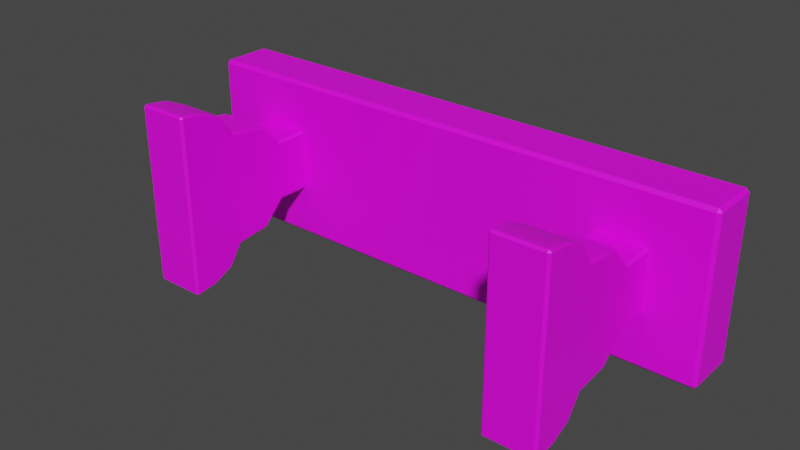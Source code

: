 # Source: Bench.blend  (saved by Blender 2.82.7; exported with 4.5.12 LTS)
import bpy
from mathutils import Matrix  # noqa: F401  (used for matrix-valued properties, if any)

bpy.ops.wm.read_factory_settings(use_empty=True)
scene = bpy.context.scene
scene.name = 'Scene'

# ---- collections
col_collection = bpy.data.collections.new('Collection'); scene.collection.children.link(col_collection)

# ---- images (referenced by path relative to the original .blend; pixels are not part of the script)
import os
ASSET_DIR = os.environ.get("B2B_ASSET_DIR", "")  # directory of the original .blend (textures are referenced by path, not embedded)
HERE = os.path.dirname(os.path.abspath(__file__))  # packed textures are extracted next to this script under _unpacked/

def load_image(name, relpath, width, height, colorspace="sRGB"):
    """Load a texture the original file referenced (path relative to the .blend, or extracted next to this script)."""
    p = next((c for c in (os.path.join(HERE, relpath), os.path.join(ASSET_DIR, relpath)) if relpath and os.path.exists(c)), "")
    if p:
        img = bpy.data.images.load(p, check_existing=True)
        img.name = name
    else:  # same state as the original file: an image datablock whose file is absent (Cycles renders it pink)
        img = bpy.data.images.new(name, width, height)
        img.source = "FILE"
        img.filepath = "//" + (relpath or name)
    img.colorspace_settings.name = colorspace
    return img
img_stone_bench_color_png = load_image('stone_bench_color.png', 'Textures/stone_bench_color.png', 1024, 1024, 'sRGB')

# ---- materials (node trees are filled in below, after node groups)
mat_mat = bpy.data.materials.new('Mat')
mat_mat.use_transparent_shadow = False
mat_mat.roughness = 0.5

# ---- material node trees
mat_mat.use_nodes = True; mat_mat.node_tree.nodes.clear()
_N = mat_mat.node_tree.nodes; _L = mat_mat.node_tree.links
n0 = _N.new('ShaderNodeOutputMaterial'); n0.name = 'Material Output'; n0.location = (365, 346)
n1 = _N.new('ShaderNodeBsdfPrincipled'); n1.name = 'Principled BSDF'; n1.location = (75, 346)
n1.distribution = 'GGX'
n1.subsurface_method = 'BURLEY'
n1.inputs[3].default_value = 1.45
n1.inputs[27].default_value = (0.0, 0.0, 0.0, 1.0)
n1.inputs[28].default_value = 1.0
n2 = _N.new('ShaderNodeTexImage'); n2.name = 'Image Texture'; n2.location = (-278, 326)
n2.image = img_stone_bench_color_png
_L.new(n1.outputs[0], n0.inputs[0])
_L.new(n2.outputs[0], n1.inputs[0])
n0.is_active_output = True

# ---- world
world_world = bpy.data.worlds.new('World'); scene.world = world_world
world_world.use_nodes = True; world_world.node_tree.nodes.clear()
_N = world_world.node_tree.nodes; _L = world_world.node_tree.links
n0 = _N.new('ShaderNodeOutputWorld'); n0.name = 'World Output'; n0.location = (300, 300)
n1 = _N.new('ShaderNodeBackground'); n1.name = 'Background'; n1.location = (10, 300)
n1.inputs[0].default_value = (0.05088, 0.05088, 0.05088, 1.0)
_L.new(n1.outputs[0], n0.inputs[0])
n0.is_active_output = True
world_world.color = (0.05088, 0.05088, 0.05088)
world_world.use_sun_shadow = False
world_world.sun_shadow_jitter_overblur = 0.0

# ---- meshes
me_stone_bench_cube = bpy.data.meshes.new('Stone_bench_Cube')
me_stone_bench_cube.from_pydata([(-2.139, 1.105, 0.6204), (-2.139, 1.475, 0.6204), (-2.139, 1.475, -0.6204), (-2.139, 1.105, -0.6204), (2.113, 1.105, 0.6463), (2.113, 1.475, 0.6463), (-2.113, 1.475, 0.6463), (-2.113, 1.105, 0.6463), (2.113, 1.501, 0.6204), (2.113, 1.501, -0.6204), (-2.113, 1.501, -0.6204), (-2.113, 1.501, 0.6204), (-2.113, 1.105, -0.6463), (-2.113, 1.475, -0.6463), (2.113, 1.475, -0.6463), (2.113, 1.105, -0.6463), (2.139, 1.105, -0.6204), (2.139, 1.475, -0.6204), (2.139, 1.475, 0.6204), (2.139, 1.105, 0.6204), (-2.113, 1.079, -0.6204), (2.113, 1.079, -0.6204), (-2.113, 1.079, 0.6204), (2.113, 1.079, 0.6204), (-1.69, -0.07769, 0.7136), (-1.314, -0.07769, 0.7136), (-1.314, 0.09071, 0.692), (-1.69, 0.09071, 0.692), (1.296, 0.3456, -7.131e-08), (1.296, -0.07754, -1.033e-07), (1.296, -0.07754, 0.4348), (1.296, 0.3575, 0.4375), (-1.296, 0.2451, 0.6012), (-1.296, 0.08016, 0.6775), (-1.296, -0.07754, 0.4348), (-1.709, 0.2451, 0.6012), (-1.709, 0.3575, 0.4375), (-1.709, -0.07754, 0.4348), (-1.314, 0.6457, 0.4241), (-1.69, 0.6457, 0.4241), (-1.69, 0.373, 0.4536), (-1.314, 0.373, 0.4536), (-1.314, 0.2652, 0.611), (-1.69, 0.2652, 0.611), (-1.296, -0.07754, 0.6976), (-1.296, 0.8152, -0.226), (-1.296, 0.8776, -3.114e-08), (-1.296, 0.3456, -7.131e-08), (-1.296, 0.634, -0.4076), (-1.709, 0.8776, -3.114e-08), (-1.709, 0.8152, 0.226), (-1.709, 1.129, 0.226), (-1.709, 1.129, -1.218e-08), (-1.709, 0.8152, -0.226), (-1.709, 1.129, -0.226), (-1.709, 0.3456, -7.131e-08), (-1.314, 0.373, -0.4536), (-1.69, 0.373, -0.4536), (-1.69, 0.6457, -0.4241), (-1.314, 0.6457, -0.4241), (-1.296, 0.3575, -0.4375), (-1.296, 0.8152, 0.226), (-1.296, 0.634, 0.4076), (-1.709, 0.634, -0.4076), (-1.314, 0.8245, 0.2448), (-1.69, 0.8245, 0.2448), (-1.69, 0.2652, -0.611), (-1.314, 0.2652, -0.611), (1.709, -0.07754, -1.033e-07), (1.709, -0.07754, -0.4348), (1.709, 0.3575, -0.4375), (1.709, 0.3456, -7.131e-08), (-1.69, 0.8245, -0.2448), (-1.314, 0.8245, -0.2448), (-1.296, 1.129, -1.218e-08), (-1.296, 1.129, 0.226), (-1.69, 1.129, -0.2448), (-1.314, 1.129, -0.2448), (-1.314, 1.129, 0.2448), (-1.69, 1.129, 0.2448), (-1.296, 1.129, -0.226), (-1.296, 0.08017, -0.6775), (-1.296, 0.2451, -0.6012), (-1.296, -0.07754, -0.4348), (-1.69, -0.09636, -0.4348), (-1.314, -0.09636, -0.4348), (-1.314, -0.09636, -1.047e-07), (-1.69, -0.09636, -1.047e-07), (-1.709, 0.3575, -0.4375), (-1.709, -0.07754, -0.4348), (-1.709, -0.07754, -1.033e-07), (-1.314, -0.07769, -0.7136), (-1.69, -0.07769, -0.7136), (-1.69, 0.09071, -0.692), (-1.314, 0.09071, -0.692), (-1.296, -0.07754, -0.6976), (-1.709, 0.2451, -0.6012), (-1.709, 0.08016, -0.6775), (-1.314, -0.09636, -0.6972), (-1.69, -0.09636, -0.6972), (-1.314, -0.09636, 0.6972), (-1.69, -0.09636, 0.6972), (-1.69, -0.09636, 0.4348), (-1.314, -0.09636, 0.4348), (-1.296, 0.3575, 0.4375), (-1.709, 0.634, 0.4076), (-1.709, -0.07754, -0.6976), (-1.709, 0.08016, 0.6775), (-1.709, -0.07754, 0.6976), (-1.296, -0.07754, -1.033e-07), (1.69, -0.07769, 0.7136), (1.69, 0.09071, 0.692), (1.314, 0.09071, 0.692), (1.314, -0.07769, 0.7136), (1.296, 0.2451, 0.6012), (1.296, 0.08017, 0.6775), (1.709, 0.2451, 0.6012), (1.709, -0.07754, 0.4348), (1.709, 0.3575, 0.4375), (1.314, 0.6457, 0.4241), (1.314, 0.373, 0.4536), (1.69, 0.373, 0.4536), (1.69, 0.6457, 0.4241), (1.314, 0.2652, 0.611), (1.69, 0.2652, 0.611), (1.296, -0.07754, 0.6976), (1.296, 0.8152, -0.226), (1.296, 0.8776, -3.114e-08), (1.296, 0.634, -0.4076), (1.709, 0.8776, -3.114e-08), (1.709, 1.129, -1.218e-08), (1.709, 1.129, 0.226), (1.709, 0.8152, 0.226), (1.709, 0.8152, -0.226), (1.709, 1.129, -0.226), (1.314, 0.373, -0.4536), (1.314, 0.6457, -0.4241), (1.69, 0.6457, -0.4241), (1.69, 0.373, -0.4536), (1.296, 0.3575, -0.4375), (1.296, 0.8152, 0.226), (1.296, 0.634, 0.4076), (1.709, 0.634, -0.4076), (1.314, 0.8245, 0.2448), (1.69, 0.8245, 0.2448), (1.69, 0.2652, -0.611), (1.314, 0.2652, -0.611), (1.314, 0.8245, -0.2448), (1.69, 0.8245, -0.2448), (1.296, 1.129, 0.226), (1.296, 1.129, -1.218e-08), (1.314, 1.129, -0.2448), (1.69, 1.129, -0.2448), (1.69, 1.129, 0.2448), (1.314, 1.129, 0.2448), (1.296, 1.129, -0.226), (1.296, 0.08017, -0.6775), (1.296, -0.07754, -0.4348), (1.296, 0.2451, -0.6012), (1.69, -0.09636, -0.4348), (1.69, -0.09636, -1.047e-07), (1.314, -0.09636, -1.047e-07), (1.314, -0.09636, -0.4348), (1.314, -0.07769, -0.7136), (1.314, 0.09071, -0.692), (1.69, 0.09071, -0.692), (1.69, -0.07769, -0.7136), (1.296, -0.07754, -0.6976), (1.709, 0.2451, -0.6012), (1.709, 0.08017, -0.6775), (1.314, -0.09636, -0.6972), (1.69, -0.09636, -0.6972), (1.314, -0.09636, 0.6972), (1.314, -0.09636, 0.4348), (1.69, -0.09636, 0.4348), (1.69, -0.09636, 0.6972), (1.709, 0.634, 0.4076), (1.709, -0.07754, -0.6976), (1.709, 0.08017, 0.6775), (1.709, -0.07754, 0.6976)], [], [(0, 1, 2, 3), (4, 5, 6, 7), (8, 9, 10, 11), (12, 13, 14, 15), (16, 17, 18, 19), (20, 3, 12), (2, 10, 13), (21, 15, 16), (9, 17, 14), (22, 7, 0), (11, 1, 6), (23, 19, 4), (8, 5, 18), (21, 20, 12, 15), (3, 2, 13, 12), (10, 9, 14, 13), (17, 16, 15, 14), (23, 21, 16, 19), (9, 8, 18, 17), (5, 4, 19, 18), (22, 23, 4, 7), (8, 11, 6, 5), (1, 0, 7, 6), (20, 22, 0, 3), (11, 10, 2, 1), (21, 23, 22, 20), (24, 25, 26, 27), (28, 29, 30, 31), (32, 33, 34), (35, 36, 37), (38, 39, 40, 41), (42, 41, 40, 43), (27, 26, 42, 43), (33, 44, 34), (45, 46, 47), (48, 45, 47), (49, 50, 51, 52), (53, 49, 52, 54), (49, 53, 55), (56, 57, 58, 59), (60, 48, 47), (61, 62, 47), (53, 63, 55), (64, 65, 39, 38), (66, 57, 56, 67), (68, 69, 70, 71), (50, 49, 55), (59, 58, 72, 73), (61, 46, 74, 75), (73, 72, 76, 77), (65, 64, 78, 79), (46, 61, 47), (46, 45, 80, 74), (81, 82, 83), (84, 85, 86, 87), (88, 89, 90, 55), (91, 92, 93, 94), (95, 81, 83), (96, 97, 89), (98, 85, 84, 99), (94, 93, 66, 67), (100, 101, 102, 103), (104, 32, 34), (36, 105, 55), (97, 106, 89), (107, 35, 37), (88, 96, 89), (62, 104, 47), (82, 60, 83), (105, 50, 55), (63, 88, 55), (102, 87, 86, 103), (101, 24, 108), (100, 44, 25), (99, 106, 92), (98, 91, 95), (25, 24, 101, 100), (24, 27, 107, 108), (26, 25, 44, 33), (27, 43, 35, 107), (42, 26, 33, 32), (36, 35, 43, 40), (34, 44, 100, 103), (108, 37, 102, 101), (72, 58, 63, 53), (59, 73, 45, 48), (58, 57, 88, 63), (56, 59, 48, 60), (38, 41, 104, 62), (39, 65, 50, 105), (64, 38, 62, 61), (78, 64, 61, 75), (73, 77, 80, 45), (65, 79, 51, 50), (53, 54, 76, 72), (95, 83, 85, 98), (89, 106, 99, 84), (66, 93, 97, 96), (94, 67, 82, 81), (93, 92, 106, 97), (91, 94, 81, 95), (92, 91, 98, 99), (83, 109, 86, 85), (90, 89, 84, 87), (87, 102, 37, 90), (103, 86, 109, 34), (32, 104, 41, 42), (40, 39, 105, 36), (96, 88, 57, 66), (60, 82, 67, 56), (108, 107, 37), (110, 111, 112, 113), (36, 55, 90, 37), (114, 30, 115), (116, 117, 118), (47, 104, 34, 109), (119, 120, 121, 122), (123, 124, 121, 120), (111, 124, 123, 112), (115, 30, 125), (126, 28, 127), (128, 28, 126), (129, 130, 131, 132), (133, 134, 130, 129), (129, 71, 133), (135, 136, 137, 138), (139, 28, 128), (140, 28, 141), (133, 71, 142), (143, 119, 122, 144), (145, 146, 135, 138), (68, 71, 118, 117), (132, 71, 129), (136, 147, 148, 137), (140, 149, 150, 127), (147, 151, 152, 148), (144, 153, 154, 143), (127, 28, 140), (127, 150, 155, 126), (156, 157, 158), (159, 160, 161, 162), (109, 83, 60, 47), (163, 164, 165, 166), (167, 157, 156), (168, 69, 169), (170, 171, 159, 162), (164, 146, 145, 165), (172, 173, 174, 175), (31, 30, 114), (118, 71, 176), (169, 69, 177), (178, 117, 116), (70, 69, 168), (141, 28, 31), (158, 157, 139), (176, 71, 132), (142, 71, 70), (174, 173, 161, 160), (175, 179, 110), (172, 113, 125), (171, 166, 177), (170, 167, 163), (113, 172, 175, 110), (110, 179, 178, 111), (112, 115, 125, 113), (111, 178, 116, 124), (123, 114, 115, 112), (118, 121, 124, 116), (30, 173, 172, 125), (179, 175, 174, 117), (148, 133, 142, 137), (136, 128, 126, 147), (137, 142, 70, 138), (135, 139, 128, 136), (119, 141, 31, 120), (122, 176, 132, 144), (143, 140, 141, 119), (154, 149, 140, 143), (147, 126, 155, 151), (144, 132, 131, 153), (133, 148, 152, 134), (167, 170, 162, 157), (69, 159, 171, 177), (145, 168, 169, 165), (164, 156, 158, 146), (165, 169, 177, 166), (163, 167, 156, 164), (166, 171, 170, 163), (157, 162, 161, 29), (68, 160, 159, 69), (160, 68, 117, 174), (173, 30, 29, 161), (114, 123, 120, 31), (121, 118, 176, 122), (168, 145, 138, 70), (139, 135, 146, 158), (179, 117, 178), (139, 157, 29, 28)])
me_stone_bench_cube.polygons.foreach_set('use_smooth', [True] * 198)
_k = set([(0, 1), (0, 3), (0, 7), (0, 22), (1, 2), (1, 6), (1, 11), (2, 3), (2, 10), (2, 13), (3, 12), (3, 20), (4, 5), (4, 7), (4, 19), (4, 23), (5, 6), (5, 8), (5, 18), (6, 7), (6, 11), (7, 22), (8, 9), (8, 11), (8, 18), (9, 10), (9, 14), (9, 17), (10, 11), (10, 13), (12, 13), (12, 15), (12, 20), (13, 14), (14, 15), (14, 17), (15, 16), (15, 21), (16, 17), (16, 19), (16, 21), (17, 18), (18, 19), (19, 23), (20, 21), (20, 22), (21, 23), (22, 23), (24, 25), (24, 27), (24, 101), (24, 108), (25, 26), (25, 44), (25, 100), (26, 42), (27, 43), (29, 30), (29, 157), (30, 125), (31, 114), (31, 120), (31, 141), (32, 33), (32, 104), (33, 44), (34, 44), (34, 109), (35, 36), (35, 107), (36, 40), (36, 105), (37, 90), (37, 108), (38, 39), (38, 41), (38, 64), (39, 40), (39, 65), (40, 41), (40, 43), (41, 42), (41, 104), (42, 43), (44, 100), (45, 48), (45, 73), (45, 80), (48, 60), (50, 51), (50, 65), (50, 105), (51, 52), (51, 79), (52, 54), (53, 54), (53, 63), (53, 72), (54, 76), (56, 57), (56, 59), (56, 60), (56, 67), (57, 58), (57, 66), (57, 88), (58, 59), (58, 72), (59, 73), (60, 82), (61, 62), (61, 64), (61, 75), (62, 104), (63, 88), (64, 65), (64, 78), (65, 79), (66, 67), (66, 93), (67, 94), (68, 69), (68, 117), (69, 177), (70, 138), (70, 142), (70, 168), (72, 73), (72, 76), (73, 77), (74, 75), (74, 80), (75, 78), (76, 77), (77, 80), (78, 79), (81, 82), (81, 95), (83, 95), (83, 109), (84, 87), (84, 99), (85, 86), (85, 98), (86, 103), (87, 102), (88, 96), (89, 90), (89, 106), (91, 92), (91, 94), (91, 95), (91, 98), (92, 93), (92, 99), (92, 106), (95, 98), (96, 97), (97, 106), (98, 99), (99, 106), (100, 101), (100, 103), (101, 102), (101, 108), (107, 108), (110, 111), (110, 113), (110, 175), (110, 179), (111, 124), (112, 113), (112, 123), (113, 125), (113, 172), (114, 115), (115, 125), (116, 118), (116, 178), (117, 179), (118, 121), (118, 176), (119, 120), (119, 122), (119, 143), (120, 121), (120, 123), (121, 122), (121, 124), (122, 144), (123, 124), (125, 172), (126, 128), (126, 147), (126, 155), (128, 139), (130, 131), (130, 134), (131, 132), (131, 153), (132, 144), (132, 176), (133, 134), (133, 142), (133, 148), (134, 152), (135, 136), (135, 138), (135, 139), (135, 146), (136, 137), (136, 147), (137, 138), (137, 148), (138, 145), (139, 158), (140, 141), (140, 143), (140, 149), (143, 144), (143, 154), (144, 153), (145, 146), (145, 165), (146, 164), (147, 148), (147, 151), (148, 152), (149, 150), (149, 154), (150, 155), (151, 152), (151, 155), (153, 154), (156, 158), (156, 167), (157, 167), (159, 160), (159, 171), (160, 174), (161, 162), (161, 173), (162, 170), (163, 164), (163, 166), (163, 167), (163, 170), (165, 166), (166, 171), (166, 177), (167, 170), (168, 169), (169, 177), (170, 171), (171, 177), (172, 173), (172, 175), (174, 175), (175, 179), (178, 179)])
me_stone_bench_cube.attributes.new('sharp_edge', 'BOOLEAN', 'EDGE').data.foreach_set('value', [ (min(e.vertices), max(e.vertices)) in _k for e in me_stone_bench_cube.edges])
_uv = me_stone_bench_cube.uv_layers.new(name='UVMap')
_uv.uv.foreach_set('vector', [0.8472, 0.4615, 0.8464, 0.5007, 0.7194, 0.5006, 0.7202, 0.4614, 0.8556, 0.01958, 0.8939, 0.01958, 0.8939, 0.4574, 0.8556, 0.4574, 0.8472, 0.9425, 0.7186, 0.9425, 0.7186, 0.5047, 0.8472, 0.5047, 0.7118, 0.4575, 0.6735, 0.4575, 0.6735, 0.01965, 0.7118, 0.01965, 0.7186, 0.9857, 0.7194, 0.9465, 0.8464, 0.9466, 0.8456, 0.9858, 0.7194, 0.4575, 0.7202, 0.4614, 0.7161, 0.4606, 0.7194, 0.5006, 0.7186, 0.5047, 0.7154, 0.5014, 0.7178, 0.9898, 0.7146, 0.9864, 0.7186, 0.9857, 0.7186, 0.9425, 0.7194, 0.9465, 0.7153, 0.9457, 0.848, 0.4575, 0.8512, 0.4608, 0.8472, 0.4615, 0.8472, 0.5047, 0.8464, 0.5007, 0.8505, 0.5015, 0.8464, 0.9898, 0.8456, 0.9858, 0.8497, 0.9866, 0.8472, 0.9425, 0.8504, 0.9459, 0.8464, 0.9466, 0.7194, 0.01962, 0.7194, 0.4575, 0.7118, 0.4575, 0.7118, 0.01965, 0.7202, 0.4614, 0.7194, 0.5006, 0.7154, 0.5014, 0.7161, 0.4606, 0.6659, 0.4575, 0.6659, 0.01969, 0.6735, 0.01965, 0.6735, 0.4575, 0.7194, 0.9465, 0.7186, 0.9857, 0.7146, 0.9864, 0.7153, 0.9457, 0.8464, 0.9898, 0.7178, 0.9898, 0.7186, 0.9857, 0.8456, 0.9858, 0.7186, 0.9425, 0.8472, 0.9425, 0.8464, 0.9466, 0.7194, 0.9465, 0.8504, 0.9459, 0.8497, 0.9866, 0.8456, 0.9858, 0.8464, 0.9466, 0.848, 0.4575, 0.848, 0.01962, 0.8556, 0.01958, 0.8556, 0.4574, 0.9016, 0.01955, 0.9016, 0.4574, 0.8939, 0.4574, 0.8939, 0.01958, 0.8464, 0.5007, 0.8472, 0.4615, 0.8512, 0.4608, 0.8505, 0.5015, 0.7194, 0.4575, 0.848, 0.4575, 0.8472, 0.4615, 0.7202, 0.4614, 0.8472, 0.5047, 0.7186, 0.5047, 0.7194, 0.5006, 0.8464, 0.5007, 0.7194, 0.01962, 0.848, 0.01962, 0.848, 0.4575, 0.7194, 0.4575, 0.3693, 0.6833, 0.2889, 0.683, 0.2887, 0.7193, 0.3692, 0.7196, 0.19, 0.5288, 0.2835, 0.5289, 0.2839, 0.6221, 0.1876, 0.6267, 0.2158, 0.6606, 0.251, 0.6753, 0.2839, 0.6221, 0.4427, 0.6612, 0.4711, 0.6274, 0.3746, 0.6223, 0.2882, 0.8602, 0.3686, 0.8605, 0.3689, 0.8017, 0.2884, 0.8014, 0.2886, 0.7605, 0.2884, 0.8014, 0.3689, 0.8017, 0.369, 0.7608, 0.3692, 0.7196, 0.2887, 0.7193, 0.2886, 0.7605, 0.369, 0.7608, 0.251, 0.6753, 0.2833, 0.6766, 0.2839, 0.6221, 0.08513, 0.4771, 0.07128, 0.5286, 0.19, 0.5288, 0.128, 0.4402, 0.08513, 0.4771, 0.19, 0.5288, 0.588, 0.5294, 0.5741, 0.581, 0.6446, 0.579, 0.6441, 0.5295, 0.5743, 0.4778, 0.588, 0.5294, 0.6441, 0.5295, 0.6447, 0.48, 0.588, 0.5294, 0.5743, 0.4778, 0.469, 0.5292, 0.2893, 0.2565, 0.3698, 0.2564, 0.3698, 0.1977, 0.2893, 0.1977, 0.1879, 0.4308, 0.128, 0.4402, 0.19, 0.5288, 0.08497, 0.5801, 0.1277, 0.6171, 0.19, 0.5288, 0.5743, 0.4778, 0.5314, 0.4407, 0.469, 0.5292, 0.288, 0.9144, 0.3684, 0.9147, 0.3686, 0.8605, 0.2882, 0.8602, 0.3698, 0.2973, 0.3698, 0.2564, 0.2893, 0.2565, 0.2893, 0.2973, 0.3754, 0.5291, 0.3749, 0.4359, 0.4714, 0.4311, 0.469, 0.5292, 0.5741, 0.581, 0.588, 0.5294, 0.469, 0.5292, 0.2893, 0.1977, 0.3698, 0.1977, 0.3697, 0.1434, 0.2893, 0.1435, 0.08497, 0.5801, 0.07128, 0.5286, 0.01532, 0.5285, 0.01469, 0.5779, 0.2893, 0.1435, 0.3697, 0.1434, 0.3697, 0.07824, 0.2893, 0.07827, 0.3684, 0.9147, 0.288, 0.9144, 0.2877, 0.9796, 0.3682, 0.9799, 0.07128, 0.5286, 0.08497, 0.5801, 0.19, 0.5288, 0.07128, 0.5286, 0.08513, 0.4771, 0.01485, 0.4791, 0.01532, 0.5285, 0.2515, 0.3824, 0.2162, 0.397, 0.2842, 0.4358, 0.3693, 0.4358, 0.2899, 0.4357, 0.2892, 0.5289, 0.3697, 0.5291, 0.4714, 0.4311, 0.3749, 0.4359, 0.3754, 0.5291, 0.469, 0.5292, 0.2894, 0.3749, 0.3698, 0.3749, 0.3698, 0.3385, 0.2894, 0.3385, 0.2838, 0.3812, 0.2515, 0.3824, 0.2842, 0.4358, 0.4431, 0.3972, 0.4078, 0.3824, 0.3749, 0.4359, 0.2894, 0.3802, 0.2899, 0.4357, 0.3693, 0.4358, 0.3698, 0.3802, 0.2894, 0.3385, 0.3698, 0.3385, 0.3698, 0.2973, 0.2893, 0.2973, 0.2889, 0.6776, 0.3693, 0.6779, 0.369, 0.6224, 0.2896, 0.6222, 0.1876, 0.6267, 0.2158, 0.6606, 0.2839, 0.6221, 0.4711, 0.6274, 0.5311, 0.618, 0.469, 0.5292, 0.4078, 0.3824, 0.3754, 0.3812, 0.3749, 0.4359, 0.4073, 0.6758, 0.4427, 0.6612, 0.3746, 0.6223, 0.4714, 0.4311, 0.4431, 0.3972, 0.3749, 0.4359, 0.1277, 0.6171, 0.1876, 0.6267, 0.19, 0.5288, 0.2162, 0.397, 0.1879, 0.4308, 0.2842, 0.4358, 0.5311, 0.618, 0.5741, 0.581, 0.469, 0.5292, 0.5314, 0.4407, 0.4714, 0.4311, 0.469, 0.5292, 0.369, 0.6224, 0.3697, 0.5291, 0.2892, 0.5289, 0.2896, 0.6222, 0.3693, 0.6779, 0.3737, 0.6822, 0.375, 0.677, 0.2889, 0.6776, 0.2833, 0.6766, 0.2845, 0.6818, 0.3698, 0.3802, 0.3754, 0.3812, 0.3742, 0.376, 0.2894, 0.3802, 0.285, 0.376, 0.2838, 0.3812, 0.2889, 0.683, 0.3693, 0.6833, 0.3693, 0.6779, 0.2889, 0.6776, 0.3737, 0.6822, 0.4097, 0.6809, 0.4073, 0.6758, 0.375, 0.677, 0.2486, 0.6804, 0.2845, 0.6818, 0.2833, 0.6766, 0.251, 0.6753, 0.4097, 0.6809, 0.4478, 0.665, 0.4427, 0.6612, 0.4073, 0.6758, 0.2106, 0.6644, 0.2486, 0.6804, 0.251, 0.6753, 0.2158, 0.6606, 0.4711, 0.6274, 0.4427, 0.6612, 0.4478, 0.665, 0.4753, 0.6326, 0.2839, 0.6221, 0.2833, 0.6766, 0.2889, 0.6776, 0.2896, 0.6222, 0.375, 0.677, 0.3746, 0.6223, 0.369, 0.6224, 0.3693, 0.6779, 0.5769, 0.4719, 0.5346, 0.4355, 0.5314, 0.4407, 0.5743, 0.4778, 0.1248, 0.4351, 0.08254, 0.4712, 0.08513, 0.4771, 0.128, 0.4402, 0.5346, 0.4355, 0.4756, 0.4259, 0.4714, 0.4311, 0.5314, 0.4407, 0.1837, 0.4256, 0.1248, 0.4351, 0.128, 0.4402, 0.1879, 0.4308, 0.1245, 0.6223, 0.1834, 0.6319, 0.1876, 0.6267, 0.1277, 0.6171, 0.5343, 0.6232, 0.5767, 0.587, 0.5741, 0.581, 0.5311, 0.618, 0.08235, 0.586, 0.1245, 0.6223, 0.1277, 0.6171, 0.08497, 0.5801, 0.0145, 0.5838, 0.08235, 0.586, 0.08497, 0.5801, 0.01469, 0.5779, 0.08254, 0.4712, 0.01468, 0.4732, 0.01485, 0.4791, 0.08513, 0.4771, 0.5767, 0.587, 0.6447, 0.585, 0.6446, 0.579, 0.5741, 0.581, 0.5743, 0.4778, 0.6447, 0.48, 0.6449, 0.4741, 0.5769, 0.4719, 0.2838, 0.3812, 0.2842, 0.4358, 0.2899, 0.4357, 0.2894, 0.3802, 0.3749, 0.4359, 0.3754, 0.3812, 0.3698, 0.3802, 0.3693, 0.4358, 0.4483, 0.3934, 0.4102, 0.3774, 0.4078, 0.3824, 0.4431, 0.3972, 0.2491, 0.3774, 0.2111, 0.3933, 0.2162, 0.397, 0.2515, 0.3824, 0.4102, 0.3774, 0.3742, 0.376, 0.3754, 0.3812, 0.4078, 0.3824, 0.285, 0.376, 0.2491, 0.3774, 0.2515, 0.3824, 0.2838, 0.3812, 0.3698, 0.3749, 0.2894, 0.3749, 0.2894, 0.3802, 0.3698, 0.3802, 0.2842, 0.4358, 0.2835, 0.5289, 0.2892, 0.5289, 0.2899, 0.4357, 0.3754, 0.5291, 0.3749, 0.4359, 0.3693, 0.4358, 0.3697, 0.5291, 0.3697, 0.5291, 0.369, 0.6224, 0.3746, 0.6223, 0.3754, 0.5291, 0.2896, 0.6222, 0.2892, 0.5289, 0.2835, 0.5289, 0.2839, 0.6221, 0.2158, 0.6606, 0.1876, 0.6267, 0.1834, 0.6319, 0.2106, 0.6644, 0.4753, 0.6326, 0.5343, 0.6232, 0.5311, 0.618, 0.4711, 0.6274, 0.4431, 0.3972, 0.4714, 0.4311, 0.4756, 0.4259, 0.4483, 0.3934, 0.1879, 0.4308, 0.2162, 0.397, 0.2111, 0.3933, 0.1837, 0.4256, 0.375, 0.677, 0.4073, 0.6758, 0.3746, 0.6223, 0.3693, 0.6833, 0.3692, 0.7196, 0.2887, 0.7193, 0.2889, 0.683, 0.4711, 0.6274, 0.469, 0.5292, 0.3754, 0.5291, 0.3746, 0.6223, 0.2158, 0.6606, 0.2839, 0.6221, 0.251, 0.6753, 0.4427, 0.6612, 0.3746, 0.6223, 0.4711, 0.6274, 0.19, 0.5288, 0.1876, 0.6267, 0.2839, 0.6221, 0.2835, 0.5289, 0.2882, 0.8602, 0.2884, 0.8014, 0.3689, 0.8017, 0.3686, 0.8605, 0.2886, 0.7605, 0.369, 0.7608, 0.3689, 0.8017, 0.2884, 0.8014, 0.3692, 0.7196, 0.369, 0.7608, 0.2886, 0.7605, 0.2887, 0.7193, 0.251, 0.6753, 0.2839, 0.6221, 0.2833, 0.6766, 0.08513, 0.4771, 0.19, 0.5288, 0.07128, 0.5286, 0.128, 0.4402, 0.19, 0.5288, 0.08513, 0.4771, 0.588, 0.5294, 0.6441, 0.5295, 0.6446, 0.579, 0.5741, 0.581, 0.5743, 0.4778, 0.6447, 0.48, 0.6441, 0.5295, 0.588, 0.5294, 0.588, 0.5294, 0.469, 0.5292, 0.5743, 0.4778, 0.2893, 0.2565, 0.2893, 0.1977, 0.3698, 0.1977, 0.3698, 0.2564, 0.1879, 0.4308, 0.19, 0.5288, 0.128, 0.4402, 0.08496, 0.5801, 0.19, 0.5288, 0.1277, 0.6171, 0.5743, 0.4778, 0.469, 0.5292, 0.5314, 0.4407, 0.288, 0.9144, 0.2882, 0.8602, 0.3686, 0.8605, 0.3684, 0.9147, 0.3698, 0.2973, 0.2893, 0.2973, 0.2893, 0.2565, 0.3698, 0.2564, 0.3754, 0.5291, 0.469, 0.5292, 0.4711, 0.6274, 0.3746, 0.6223, 0.5741, 0.581, 0.469, 0.5292, 0.588, 0.5294, 0.2893, 0.1977, 0.2893, 0.1435, 0.3697, 0.1434, 0.3698, 0.1977, 0.08496, 0.5801, 0.01468, 0.5779, 0.01532, 0.5285, 0.07128, 0.5286, 0.2893, 0.1435, 0.2893, 0.07827, 0.3697, 0.07824, 0.3697, 0.1434, 0.3684, 0.9147, 0.3682, 0.9799, 0.2878, 0.9796, 0.288, 0.9144, 0.07128, 0.5286, 0.19, 0.5288, 0.08496, 0.5801, 0.07128, 0.5286, 0.01532, 0.5285, 0.01484, 0.4791, 0.08513, 0.4771, 0.2515, 0.3824, 0.2842, 0.4358, 0.2162, 0.397, 0.3693, 0.4358, 0.3697, 0.5291, 0.2892, 0.5289, 0.2899, 0.4357, 0.2835, 0.5289, 0.2842, 0.4358, 0.1879, 0.4308, 0.19, 0.5288, 0.2894, 0.3749, 0.2894, 0.3385, 0.3698, 0.3385, 0.3698, 0.3749, 0.2838, 0.3812, 0.2842, 0.4358, 0.2515, 0.3824, 0.4431, 0.3972, 0.3749, 0.4359, 0.4078, 0.3824, 0.2894, 0.3802, 0.3698, 0.3802, 0.3693, 0.4358, 0.2899, 0.4357, 0.2894, 0.3385, 0.2893, 0.2973, 0.3698, 0.2973, 0.3698, 0.3385, 0.2889, 0.6776, 0.2896, 0.6222, 0.369, 0.6224, 0.3693, 0.6779, 0.1876, 0.6267, 0.2839, 0.6221, 0.2158, 0.6606, 0.4711, 0.6274, 0.469, 0.5292, 0.5311, 0.618, 0.4078, 0.3824, 0.3749, 0.4359, 0.3754, 0.3812, 0.4073, 0.6758, 0.3746, 0.6223, 0.4427, 0.6612, 0.4714, 0.4311, 0.3749, 0.4359, 0.4431, 0.3972, 0.1277, 0.6171, 0.19, 0.5288, 0.1876, 0.6267, 0.2162, 0.397, 0.2842, 0.4358, 0.1879, 0.4308, 0.5311, 0.618, 0.469, 0.5292, 0.5741, 0.581, 0.5314, 0.4407, 0.469, 0.5292, 0.4714, 0.4311, 0.369, 0.6224, 0.2896, 0.6222, 0.2892, 0.5289, 0.3697, 0.5291, 0.3693, 0.6779, 0.375, 0.677, 0.3737, 0.6822, 0.2889, 0.6776, 0.2845, 0.6818, 0.2833, 0.6766, 0.3698, 0.3802, 0.3742, 0.376, 0.3754, 0.3812, 0.2894, 0.3802, 0.2838, 0.3812, 0.285, 0.376, 0.2889, 0.683, 0.2889, 0.6776, 0.3693, 0.6779, 0.3693, 0.6833, 0.3737, 0.6822, 0.375, 0.677, 0.4073, 0.6758, 0.4097, 0.6809, 0.2486, 0.6804, 0.251, 0.6753, 0.2833, 0.6766, 0.2845, 0.6818, 0.4097, 0.6809, 0.4073, 0.6758, 0.4427, 0.6612, 0.4478, 0.665, 0.2106, 0.6644, 0.2158, 0.6606, 0.251, 0.6753, 0.2486, 0.6804, 0.4711, 0.6274, 0.4753, 0.6326, 0.4478, 0.665, 0.4427, 0.6612, 0.2839, 0.6221, 0.2896, 0.6222, 0.2889, 0.6776, 0.2833, 0.6766, 0.375, 0.677, 0.3693, 0.6779, 0.369, 0.6224, 0.3746, 0.6223, 0.5769, 0.4719, 0.5743, 0.4778, 0.5314, 0.4407, 0.5346, 0.4355, 0.1248, 0.4351, 0.128, 0.4402, 0.08513, 0.4771, 0.08253, 0.4712, 0.5346, 0.4355, 0.5314, 0.4407, 0.4714, 0.4311, 0.4756, 0.4259, 0.1837, 0.4256, 0.1879, 0.4308, 0.128, 0.4402, 0.1248, 0.4351, 0.1245, 0.6223, 0.1277, 0.6171, 0.1876, 0.6267, 0.1834, 0.6319, 0.5343, 0.6232, 0.5311, 0.618, 0.5741, 0.581, 0.5767, 0.587, 0.08235, 0.586, 0.08496, 0.5801, 0.1277, 0.6171, 0.1245, 0.6223, 0.01449, 0.5838, 0.01468, 0.5779, 0.08496, 0.5801, 0.08235, 0.586, 0.08253, 0.4712, 0.08513, 0.4771, 0.01484, 0.4791, 0.01467, 0.4732, 0.5767, 0.587, 0.5741, 0.581, 0.6446, 0.579, 0.6447, 0.585, 0.5743, 0.4778, 0.5769, 0.4719, 0.6449, 0.4741, 0.6447, 0.48, 0.2838, 0.3812, 0.2894, 0.3802, 0.2899, 0.4357, 0.2842, 0.4358, 0.3749, 0.4359, 0.3693, 0.4358, 0.3698, 0.3802, 0.3754, 0.3812, 0.4483, 0.3934, 0.4431, 0.3972, 0.4078, 0.3824, 0.4102, 0.3774, 0.2491, 0.3774, 0.2515, 0.3824, 0.2162, 0.397, 0.2111, 0.3933, 0.4102, 0.3774, 0.4078, 0.3824, 0.3754, 0.3812, 0.3742, 0.376, 0.285, 0.376, 0.2838, 0.3812, 0.2515, 0.3824, 0.2491, 0.3774, 0.3698, 0.3749, 0.3698, 0.3802, 0.2894, 0.3802, 0.2894, 0.3749, 0.2842, 0.4358, 0.2899, 0.4357, 0.2892, 0.5289, 0.2835, 0.5289, 0.3754, 0.5291, 0.3697, 0.5291, 0.3693, 0.4358, 0.3749, 0.4359, 0.3697, 0.5291, 0.3754, 0.5291, 0.3746, 0.6223, 0.369, 0.6224, 0.2896, 0.6222, 0.2839, 0.6221, 0.2835, 0.5289, 0.2892, 0.5289, 0.2158, 0.6606, 0.2106, 0.6644, 0.1834, 0.6319, 0.1876, 0.6267, 0.4753, 0.6326, 0.4711, 0.6274, 0.5311, 0.618, 0.5343, 0.6232, 0.4431, 0.3972, 0.4483, 0.3934, 0.4756, 0.4259, 0.4714, 0.4311, 0.1879, 0.4308, 0.1837, 0.4256, 0.2111, 0.3933, 0.2162, 0.397, 0.375, 0.677, 0.3746, 0.6223, 0.4073, 0.6758, 0.1879, 0.4308, 0.2842, 0.4358, 0.2835, 0.5289, 0.19, 0.5288])
me_stone_bench_cube.materials.append(mat_mat)
me_stone_bench_cube.use_remesh_fix_poles = True
me_stone_bench_cube.use_remesh_preserve_attributes = False
me_stone_bench_cube.use_mirror_vertex_groups = False
me_stone_bench_cube.update()
me_stone_bench_cube.normals_split_custom_set([tuple(v) for v in zip(*[iter([-1.0, 2.42e-07, 0.0, -1.0, 2.42e-07, 0.0, -1.0, 2.42e-07, 0.0, -1.0, 2.42e-07, 0.0, 0.0, -1.613e-07, 1.0, 0.0, -1.613e-07, 1.0, 0.0, -1.613e-07, 1.0, 0.0, -1.613e-07, 1.0, -2.257e-07, 1.0, 0.0, -2.257e-07, 1.0, 0.0, -2.257e-07, 1.0, 0.0, -2.257e-07, 1.0, 0.0, 0.0, 1.613e-07, -1.0, 0.0, 1.613e-07, -1.0, 0.0, 1.613e-07, -1.0, 0.0, 1.613e-07, -1.0, 1.0, -2.42e-07, 0.0, 1.0, -2.42e-07, 0.0, 1.0, -2.42e-07, 0.0, 1.0, -2.42e-07, 0.0, -0.5774, -0.5773, -0.5774, -0.5774, -0.5773, -0.5774, -0.5774, -0.5773, -0.5774, -0.5774, 0.5773, -0.5774, -0.5774, 0.5773, -0.5774, -0.5774, 0.5773, -0.5774, 0.5774, -0.5773, -0.5774, 0.5774, -0.5773, -0.5774, 0.5774, -0.5773, -0.5774, 0.5774, 0.5773, -0.5774, 0.5774, 0.5773, -0.5774, 0.5774, 0.5773, -0.5774, -0.5774, -0.5773, 0.5774, -0.5774, -0.5773, 0.5774, -0.5774, -0.5773, 0.5774, -0.5774, 0.5773, 0.5774, -0.5774, 0.5773, 0.5774, -0.5774, 0.5773, 0.5774, 0.5774, -0.5773, 0.5774, 0.5774, -0.5773, 0.5774, 0.5774, -0.5773, 0.5774, 0.5774, 0.5773, 0.5774, 0.5774, 0.5773, 0.5774, 0.5774, 0.5773, 0.5774, 1.552e-07, -0.7071, -0.7071, 1.552e-07, -0.7071, -0.7071, 1.552e-07, -0.7071, -0.7071, 1.552e-07, -0.7071, -0.7071, -0.7071, 5.311e-08, -0.7071, -0.7071, 5.311e-08, -0.7071, -0.7071, 5.311e-08, -0.7071, -0.7071, 5.311e-08, -0.7071, -1.552e-07, 0.7071, -0.7071, -1.552e-07, 0.7071, -0.7071, -1.552e-07, 0.7071, -0.7071, -1.552e-07, 0.7071, -0.7071, 0.7071, 5.311e-08, -0.7071, 0.7071, 5.311e-08, -0.7071, 0.7071, 5.311e-08, -0.7071, 0.7071, 5.311e-08, -0.7071, 0.7071, -0.7071, 0.0, 0.7071, -0.7071, 0.0, 0.7071, -0.7071, 0.0, 0.7071, -0.7071, 0.0, 0.7071, 0.7071, 0.0, 0.7071, 0.7071, 0.0, 0.7071, 0.7071, 0.0, 0.7071, 0.7071, 0.0, 0.7071, -6.096e-08, 0.7071, 0.7071, -6.096e-08, 0.7071, 0.7071, -6.096e-08, 0.7071, 0.7071, -6.096e-08, 0.7071, 1.552e-07, -0.7071, 0.7071, 1.552e-07, -0.7071, 0.7071, 1.552e-07, -0.7071, 0.7071, 1.552e-07, -0.7071, 0.7071, -1.552e-07, 0.7071, 0.7071, -1.552e-07, 0.7071, 0.7071, -1.552e-07, 0.7071, 0.7071, -1.552e-07, 0.7071, 0.7071, -0.7071, -5.311e-08, 0.7071, -0.7071, -5.311e-08, 0.7071, -0.7071, -5.311e-08, 0.7071, -0.7071, -5.311e-08, 0.7071, -0.7071, -0.7071, 0.0, -0.7071, -0.7071, 0.0, -0.7071, -0.7071, 0.0, -0.7071, -0.7071, 0.0, -0.7071, 0.7071, 0.0, -0.7071, 0.7071, 0.0, -0.7071, 0.7071, 0.0, -0.7071, 0.7071, 0.0, 2.257e-07, -1.0, 0.0, 2.257e-07, -1.0, 0.0, 2.257e-07, -1.0, 0.0, 2.257e-07, -1.0, 0.0, -8.137e-08, 0.1274, 0.9918, -8.137e-08, 0.1274, 0.9918, -7.602e-08, 0.2774, 0.9607, -7.602e-08, 0.2774, 0.9607, -1.0, -1.493e-07, -3.265e-14, -1.0, 1.202e-07, 0.0, -1.0, 9.499e-09, 0.0, -1.0, -4.123e-07, 4.343e-09, 1.0, 0.0, 0.0, 1.0, 0.0, 0.0, 1.0, 0.0, 0.0, -1.0, 4.238e-08, 0.0, -1.0, -7.155e-07, 4.343e-09, -1.0, 9.74e-09, 0.0, -3.206e-08, 0.1076, 0.9942, -3.206e-08, 0.1076, 0.9942, -3.206e-08, 0.1076, 0.9942, -3.206e-08, 0.1076, 0.9942, -2.079e-07, 0.8249, 0.5653, -2.079e-07, 0.8249, 0.5653, -2.079e-07, 0.8249, 0.5653, -2.079e-07, 0.8249, 0.5653, -7.602e-08, 0.2774, 0.9607, -7.602e-08, 0.2774, 0.9607, -6.889e-08, 0.4209, 0.9071, -6.889e-08, 0.4209, 0.9071, 1.0, 0.0, 0.0, 1.0, 0.0, 0.0, 1.0, 0.0, 0.0, 1.0, 2.202e-07, -3.13e-08, 1.0, 3.681e-07, 4.523e-15, 1.0, 1.718e-07, 2.036e-14, 1.0, 0.0, 6.26e-08, 1.0, 2.202e-07, -3.13e-08, 1.0, 1.718e-07, 2.036e-14, -1.0, -3.732e-07, -2.262e-15, -1.0, -2.288e-07, -3.13e-08, -1.0, 0.0, -5.827e-08, -1.0, -2.334e-07, -4.523e-15, -1.0, -3.303e-07, 3.13e-08, -1.0, -3.732e-07, -2.262e-15, -1.0, -2.334e-07, -4.523e-15, -1.0, -4.669e-07, 5.827e-08, -1.0, -3.732e-07, -2.262e-15, -1.0, -3.303e-07, 3.13e-08, -1.0, -2.834e-07, 6.842e-14, -4.395e-08, 0.1076, -0.9942, -4.395e-08, 0.1076, -0.9942, -4.395e-08, 0.1076, -0.9942, -4.395e-08, 0.1076, -0.9942, 1.0, 9.361e-08, 4.343e-09, 1.0, 0.0, 6.26e-08, 1.0, 1.718e-07, 2.036e-14, 1.0, 3.303e-07, 3.13e-08, 1.0, 4.239e-07, -6.26e-08, 1.0, 1.718e-07, 2.036e-14, -1.0, -3.303e-07, 3.13e-08, -1.0, -4.239e-07, -6.26e-08, -1.0, -2.834e-07, 6.842e-14, -1.091e-07, 0.708, 0.7062, -1.091e-07, 0.708, 0.7062, -1.091e-07, 0.708, 0.7062, -1.091e-07, 0.708, 0.7062, -2.079e-07, 0.8249, -0.5653, -2.079e-07, 0.8249, -0.5653, -2.079e-07, 0.8249, -0.5653, -2.079e-07, 0.8249, -0.5653, 1.0, -8.212e-08, 0.0, 1.0, 0.0, 0.0, 1.0, 0.0, 4.343e-09, 1.0, 7.226e-08, -6.849e-14, -1.0, -2.288e-07, -3.13e-08, -1.0, -3.732e-07, -2.262e-15, -1.0, -2.834e-07, 6.842e-14, -1.208e-07, 0.708, -0.7062, -1.208e-07, 0.708, -0.7062, -1.208e-07, 0.708, -0.7062, -1.208e-07, 0.708, -0.7062, 1.0, 3.303e-07, 3.13e-08, 1.0, 3.681e-07, 4.523e-15, 1.0, 2.334e-07, 4.523e-15, 1.0, 4.669e-07, 5.827e-08, 0.0, 9.791e-08, -1.0, 0.0, 9.791e-08, -1.0, 0.0, 9.791e-08, -1.0, 0.0, 9.791e-08, -1.0, 0.0, -9.791e-08, 1.0, 0.0, -9.791e-08, 1.0, 0.0, -9.791e-08, 1.0, 0.0, -9.791e-08, 1.0, 1.0, 3.681e-07, 4.523e-15, 1.0, 3.303e-07, 3.13e-08, 1.0, 1.718e-07, 2.036e-14, 1.0, 3.681e-07, 4.523e-15, 1.0, 2.202e-07, -3.13e-08, 1.0, 0.0, -5.827e-08, 1.0, 2.334e-07, 4.523e-15, 1.0, -3.46e-07, 0.0, 1.0, 5.019e-08, 0.0, 1.0, -3.698e-08, 0.0, 2.381e-07, -1.0, -9.094e-08, 2.381e-07, -1.0, -9.094e-08, 2.381e-07, -1.0, -6.846e-08, 2.381e-07, -1.0, -6.846e-08, -1.0, -4.568e-07, -4.343e-09, -1.0, -5.306e-08, 0.0, -1.0, 1.459e-07, 0.0, -1.0, -2.834e-07, 6.842e-14, -8.137e-08, 0.1274, -0.9918, -8.137e-08, 0.1274, -0.9918, -7.602e-08, 0.2774, -0.9607, -7.602e-08, 0.2774, -0.9607, 1.0, 0.0, 0.0, 1.0, -3.46e-07, 0.0, 1.0, -3.698e-08, 0.0, -1.0, -1.428e-07, 0.0, -1.0, 1.233e-07, 0.0, -1.0, -5.306e-08, 0.0, 2.381e-07, -1.0, -1.134e-07, 2.381e-07, -1.0, -9.094e-08, 2.381e-07, -1.0, -9.094e-08, 2.381e-07, -1.0, -1.134e-07, -7.602e-08, 0.2774, -0.9607, -7.602e-08, 0.2774, -0.9607, -6.889e-08, 0.4209, -0.9071, -6.889e-08, 0.4209, -0.9071, 2.381e-07, -1.0, -7.561e-08, 2.381e-07, -1.0, -7.561e-08, 2.381e-07, -1.0, -7.203e-08, 2.381e-07, -1.0, -7.203e-08, 1.0, 3.657e-07, -4.343e-09, 1.0, 0.0, 0.0, 1.0, 0.0, 0.0, -1.0, -7.155e-07, 4.343e-09, -1.0, -8.477e-07, 6.26e-08, -1.0, -2.834e-07, 6.842e-14, -1.0, 1.233e-07, 0.0, -1.0, -1.438e-06, 0.0, -1.0, -5.306e-08, 0.0, -1.0, 0.0, 0.0, -1.0, 4.238e-08, 0.0, -1.0, 9.74e-09, 0.0, -1.0, -4.568e-07, -4.343e-09, -1.0, -1.428e-07, 0.0, -1.0, -5.306e-08, 0.0, 1.0, 4.239e-07, -6.26e-08, 1.0, 3.657e-07, -4.343e-09, 1.0, 1.718e-07, 2.036e-14, 1.0, 5.019e-08, 0.0, 1.0, 9.361e-08, 4.343e-09, 1.0, -3.698e-08, 0.0, -1.0, -8.477e-07, 6.26e-08, -1.0, -2.288e-07, -3.13e-08, -1.0, -2.834e-07, 6.842e-14, -1.0, -4.239e-07, -6.26e-08, -1.0, -4.568e-07, -4.343e-09, -1.0, -2.834e-07, 6.842e-14, 2.381e-07, -1.0, -7.203e-08, 2.381e-07, -1.0, -6.846e-08, 2.381e-07, -1.0, -6.846e-08, 2.381e-07, -1.0, -7.203e-08, -0.5411, -0.5555, 0.6314, -0.5411, -0.5555, 0.6314, -0.5411, -0.5555, 0.6314, 0.541, -0.5555, 0.6314, 0.541, -0.5555, 0.6314, 0.541, -0.5555, 0.6314, -0.5411, -0.5555, -0.6314, -0.5411, -0.5555, -0.6314, -0.5411, -0.5555, -0.6314, 0.5411, -0.5555, -0.6314, 0.5411, -0.5555, -0.6314, 0.5411, -0.5555, -0.6314, 1.304e-06, -0.6605, 0.7508, 1.304e-06, -0.6605, 0.7508, 1.304e-06, -0.6605, 0.7508, 1.304e-06, -0.6605, 0.7508, -0.6425, 0.09739, 0.7601, -0.6687, 0.2212, 0.7099, -0.663, 0.1892, 0.7243, -0.6425, 0.09739, 0.7601, 0.6687, 0.2212, 0.7099, 0.6425, 0.09738, 0.7601, 0.6425, 0.09738, 0.7601, 0.663, 0.1892, 0.7243, -0.6687, 0.2212, 0.7099, -0.7421, 0.4555, 0.4917, -0.7261, 0.4095, 0.5524, -0.663, 0.1892, 0.7243, 0.7421, 0.4555, 0.4917, 0.6687, 0.2212, 0.7099, 0.663, 0.1892, 0.7243, 0.7261, 0.4095, 0.5524, -0.7602, 0.5358, 0.3674, -0.7261, 0.4095, 0.5524, -0.7421, 0.4555, 0.4917, -0.7602, 0.5358, 0.3674, 0.7071, -0.7071, -4.181e-08, 0.7071, -0.7071, -3.331e-08, 0.7071, -0.7071, -3.331e-08, 0.7071, -0.7071, -4.181e-08, -0.7071, -0.7071, -6.662e-08, -0.7071, -0.7071, -5.343e-08, -0.7071, -0.7071, -5.343e-08, -0.7071, -0.7071, -6.662e-08, -0.7258, 0.4869, -0.4858, -0.7275, 0.3099, -0.6121, -0.7242, 0.2771, -0.6314, -0.7258, 0.4869, -0.4858, 0.7275, 0.3099, -0.6121, 0.7258, 0.487, -0.4858, 0.7258, 0.487, -0.4858, 0.7242, 0.2771, -0.6314, -0.7275, 0.3099, -0.6121, -0.684, 0.07844, -0.7252, -0.684, 0.07844, -0.7252, -0.7242, 0.2771, -0.6314, 0.684, 0.07844, -0.7252, 0.7275, 0.3099, -0.6121, 0.7242, 0.2771, -0.6314, 0.684, 0.07844, -0.7252, 0.7275, 0.3099, 0.6121, 0.684, 0.07844, 0.7252, 0.684, 0.07844, 0.7252, 0.7242, 0.2771, 0.6314, -0.7275, 0.3099, 0.6121, -0.7258, 0.487, 0.4858, -0.7258, 0.487, 0.4858, -0.7242, 0.2771, 0.6314, 0.7258, 0.487, 0.4858, 0.7275, 0.3099, 0.6121, 0.7242, 0.2771, 0.6314, 0.7258, 0.487, 0.4858, 0.7071, -6.128e-08, 0.7071, 0.7071, -6.128e-08, 0.7071, 0.7071, -6.128e-08, 0.7071, 0.7071, -6.128e-08, 0.7071, 0.7071, 6.128e-08, -0.7071, 0.7071, 6.128e-08, -0.7071, 0.7071, 6.128e-08, -0.7071, 0.7071, 6.128e-08, -0.7071, -0.7071, -3.034e-07, 0.7071, -0.7071, -3.034e-07, 0.7071, -0.7071, -3.034e-07, 0.7071, -0.7071, -3.034e-07, 0.7071, -0.7071, -6.882e-07, -0.7071, -0.7071, -6.882e-07, -0.7071, -0.7071, -6.882e-07, -0.7071, -0.7071, -6.882e-07, -0.7071, 0.7071, -0.7071, -8.328e-08, 0.7071, -0.7071, -6.679e-08, 0.7071, -0.7071, -6.679e-08, 0.7071, -0.7071, -8.328e-08, -0.7071, -0.7071, -5.846e-08, -0.7071, -0.7071, -6.662e-08, -0.7071, -0.7071, -6.662e-08, -0.7071, -0.7071, -5.846e-08, -0.7421, 0.4555, -0.4917, -0.6687, 0.2212, -0.7099, -0.663, 0.1892, -0.7243, -0.7261, 0.4095, -0.5524, 0.6687, 0.2212, -0.7099, 0.7421, 0.4555, -0.4917, 0.7261, 0.4095, -0.5524, 0.663, 0.1892, -0.7243, -0.6687, 0.2212, -0.7099, -0.6425, 0.09739, -0.7601, -0.6425, 0.09739, -0.7601, -0.663, 0.1892, -0.7243, 0.6425, 0.09738, -0.7601, 0.6687, 0.2212, -0.7099, 0.663, 0.1892, -0.7243, 0.6425, 0.09738, -0.7601, 2.064e-07, -0.6605, -0.7508, 2.064e-07, -0.6605, -0.7508, 2.064e-07, -0.6605, -0.7508, 2.064e-07, -0.6605, -0.7508, 0.7071, -0.7071, -6.679e-08, 0.7071, -0.7071, -5.031e-08, 0.7071, -0.7071, -5.031e-08, 0.7071, -0.7071, -6.679e-08, -0.7071, -0.7071, -4.528e-08, -0.7071, -0.7071, -5.846e-08, -0.7071, -0.7071, -5.846e-08, -0.7071, -0.7071, -4.528e-08, -0.7071, -0.7071, -4.528e-08, -0.7071, -0.7071, -5.343e-08, -0.7071, -0.7071, -5.343e-08, -0.7071, -0.7071, -4.528e-08, 0.7071, -0.7071, -4.181e-08, 0.7071, -0.7071, -5.031e-08, 0.7071, -0.7071, -5.031e-08, 0.7071, -0.7071, -4.181e-08, 0.7261, 0.4095, 0.5524, 0.7602, 0.5358, 0.3674, 0.7602, 0.5358, 0.3674, 0.7421, 0.4555, 0.4917, -0.684, 0.07844, 0.7252, -0.7275, 0.3099, 0.6121, -0.7242, 0.2771, 0.6314, -0.684, 0.07844, 0.7252, -0.7261, 0.4095, -0.5524, -0.7602, 0.5358, -0.3674, -0.7602, 0.5358, -0.3674, -0.7421, 0.4555, -0.4917, 0.7602, 0.5358, -0.3674, 0.7261, 0.4095, -0.5524, 0.7421, 0.4555, -0.4917, 0.7602, 0.5358, -0.3674, -1.0, 0.0, 0.0, -1.0, 0.0, 0.0, -1.0, 9.74e-09, 0.0, -1.169e-07, 0.1274, 0.9918, -1.113e-07, 0.2774, 0.9607, -1.113e-07, 0.2774, 0.9607, -1.169e-07, 0.1274, 0.9918, -1.0, -7.155e-07, 4.343e-09, -1.0, -2.834e-07, 6.842e-14, -1.0, 1.459e-07, 0.0, -1.0, 9.74e-09, 0.0, -1.0, -2.712e-07, 0.0, -1.0, 9.499e-09, 0.0, -1.0, 0.0, 0.0, 1.0, 1.695e-08, 0.0, 1.0, -7.856e-08, 0.0, 1.0, 3.09e-07, -4.343e-09, 1.0, 1.718e-07, 2.036e-14, 1.0, 3.657e-07, -4.343e-09, 1.0, 0.0, 0.0, 1.0, 0.0, 0.0, -7.236e-08, 0.1076, 0.9942, -7.236e-08, 0.1076, 0.9942, -7.236e-08, 0.1076, 0.9942, -7.236e-08, 0.1076, 0.9942, -2.139e-07, 0.8249, 0.5653, -2.139e-07, 0.8249, 0.5653, -2.139e-07, 0.8249, 0.5653, -2.139e-07, 0.8249, 0.5653, -1.113e-07, 0.2774, 0.9607, -1.032e-07, 0.4209, 0.9071, -1.032e-07, 0.4209, 0.9071, -1.113e-07, 0.2774, 0.9607, -1.0, 0.0, 0.0, -1.0, 9.499e-09, 0.0, -1.0, 0.0, 0.0, -1.0, -3.947e-07, 3.13e-08, -1.0, -1.493e-07, -3.265e-14, -1.0, -4.704e-07, -4.523e-15, -1.0, -4.239e-07, -6.26e-08, -1.0, -1.493e-07, -3.265e-14, -1.0, -3.947e-07, 3.13e-08, 1.0, 2.831e-07, 3.393e-15, 1.0, 1.859e-07, 9.047e-15, 1.0, 3.309e-07, 5.827e-08, 1.0, 8.357e-08, 3.13e-08, 1.0, 1.891e-07, -3.13e-08, 1.0, 4.082e-08, -5.827e-08, 1.0, 1.859e-07, 9.047e-15, 1.0, 2.831e-07, 3.393e-15, 1.0, 2.831e-07, 3.393e-15, 1.0, 7.226e-08, -6.849e-14, 1.0, 1.891e-07, -3.13e-08, 0.0, 0.1076, -0.9942, 0.0, 0.1076, -0.9942, 0.0, 0.1076, -0.9942, 0.0, 0.1076, -0.9942, -1.0, -3.267e-07, -4.343e-09, -1.0, -1.493e-07, -3.265e-14, -1.0, -4.239e-07, -6.26e-08, -1.0, -1.818e-07, -3.13e-08, -1.0, -1.493e-07, -3.265e-14, -1.0, -4.239e-07, 6.26e-08, 1.0, 1.891e-07, -3.13e-08, 1.0, 7.226e-08, -6.849e-14, 1.0, 0.0, 6.26e-08, -1.176e-07, 0.708, 0.7062, -1.176e-07, 0.708, 0.7062, -1.176e-07, 0.708, 0.7062, -1.176e-07, 0.708, 0.7062, -2.139e-07, 0.8249, -0.5653, -2.139e-07, 0.8249, -0.5653, -2.139e-07, 0.8249, -0.5653, -2.139e-07, 0.8249, -0.5653, 1.0, -8.212e-08, 0.0, 1.0, 7.226e-08, -6.849e-14, 1.0, 3.09e-07, -4.343e-09, 1.0, -7.856e-08, 0.0, 1.0, 8.357e-08, 3.13e-08, 1.0, 7.226e-08, -6.849e-14, 1.0, 2.831e-07, 3.393e-15, -1.176e-07, 0.708, -0.7062, -1.176e-07, 0.708, -0.7062, -1.176e-07, 0.708, -0.7062, -1.176e-07, 0.708, -0.7062, -1.0, -1.818e-07, -3.13e-08, -1.0, -5.488e-07, -5.827e-08, -1.0, -6.723e-07, -4.523e-15, -1.0, -4.704e-07, -4.523e-15, 0.0, 9.791e-08, -1.0, 0.0, 9.791e-08, -1.0, 0.0, 9.791e-08, -1.0, 0.0, 9.791e-08, -1.0, 0.0, -9.791e-08, 1.0, 0.0, -9.791e-08, 1.0, 0.0, -9.791e-08, 1.0, 0.0, -9.791e-08, 1.0, -1.0, -4.704e-07, -4.523e-15, -1.0, -1.493e-07, -3.265e-14, -1.0, -1.818e-07, -3.13e-08, -1.0, -4.704e-07, -4.523e-15, -1.0, -6.723e-07, -4.523e-15, -1.0, -7.957e-07, 5.827e-08, -1.0, -3.947e-07, 3.13e-08, -1.0, -3.46e-07, 0.0, -1.0, -4.459e-08, 0.0, -1.0, -1.956e-07, 0.0, 2.381e-07, -1.0, -8.344e-08, 2.381e-07, -1.0, -7.987e-08, 2.381e-07, -1.0, -7.987e-08, 2.381e-07, -1.0, -8.344e-08, 1.0, 0.0, 0.0, 1.0, -3.698e-08, 0.0, 1.0, 9.361e-08, 4.343e-09, 1.0, 1.718e-07, 2.036e-14, -1.169e-07, 0.1274, -0.9918, -1.113e-07, 0.2774, -0.9607, -1.113e-07, 0.2774, -0.9607, -1.169e-07, 0.1274, -0.9918, -1.0, 0.0, 0.0, -1.0, -4.459e-08, 0.0, -1.0, -3.46e-07, 0.0, 1.0, 0.0, 0.0, 1.0, 0.0, 0.0, 1.0, 0.0, 0.0, 2.381e-07, -1.0, -7.561e-08, 2.381e-07, -1.0, -7.561e-08, 2.381e-07, -1.0, -8.344e-08, 2.381e-07, -1.0, -8.344e-08, -1.113e-07, 0.2774, -0.9607, -1.032e-07, 0.4209, -0.9071, -1.032e-07, 0.4209, -0.9071, -1.113e-07, 0.2774, -0.9607, 2.381e-07, -1.0, -7.561e-08, 2.381e-07, -1.0, -7.203e-08, 2.381e-07, -1.0, -7.203e-08, 2.381e-07, -1.0, -7.561e-08, -1.0, -4.123e-07, 4.343e-09, -1.0, 9.499e-09, 0.0, -1.0, -2.712e-07, 0.0, 1.0, 3.09e-07, -4.343e-09, 1.0, 7.226e-08, -6.849e-14, 1.0, 1.554e-07, -6.26e-08, 1.0, 0.0, 0.0, 1.0, 0.0, 0.0, 1.0, 0.0, 0.0, 1.0, 0.0, 0.0, 1.0, -7.856e-08, 0.0, 1.0, 1.695e-08, 0.0, 1.0, 0.0, 4.343e-09, 1.0, 0.0, 0.0, 1.0, 0.0, 0.0, -1.0, -4.239e-07, 6.26e-08, -1.0, -1.493e-07, -3.265e-14, -1.0, -4.123e-07, 4.343e-09, -1.0, -1.956e-07, 0.0, -1.0, -4.459e-08, 0.0, -1.0, -3.267e-07, -4.343e-09, 1.0, 1.554e-07, -6.26e-08, 1.0, 7.226e-08, -6.849e-14, 1.0, 8.357e-08, 3.13e-08, 1.0, 0.0, 6.26e-08, 1.0, 7.226e-08, -6.849e-14, 1.0, 0.0, 4.343e-09, 2.381e-07, -1.0, -7.203e-08, 2.381e-07, -1.0, -7.203e-08, 2.381e-07, -1.0, -7.987e-08, 2.381e-07, -1.0, -7.987e-08, 0.5411, -0.5555, 0.6314, 0.5411, -0.5555, 0.6314, 0.5411, -0.5555, 0.6314, -0.541, -0.5555, 0.6314, -0.541, -0.5555, 0.6314, -0.541, -0.5555, 0.6314, 0.5411, -0.5555, -0.6314, 0.5411, -0.5555, -0.6314, 0.5411, -0.5555, -0.6314, -0.5411, -0.5555, -0.6314, -0.5411, -0.5555, -0.6314, -0.5411, -0.5555, -0.6314, -8.98e-07, -0.6605, 0.7508, -8.98e-07, -0.6605, 0.7508, -8.98e-07, -0.6605, 0.7508, -8.98e-07, -0.6605, 0.7508, 0.6425, 0.09738, 0.7601, 0.6425, 0.09738, 0.7601, 0.663, 0.1892, 0.7243, 0.6687, 0.2212, 0.7099, -0.6687, 0.2212, 0.7099, -0.663, 0.1892, 0.7243, -0.6425, 0.09738, 0.7601, -0.6425, 0.09738, 0.7601, 0.6687, 0.2212, 0.7099, 0.663, 0.1892, 0.7243, 0.7261, 0.4095, 0.5524, 0.7421, 0.4555, 0.4917, -0.7421, 0.4555, 0.4917, -0.7261, 0.4095, 0.5524, -0.663, 0.1892, 0.7243, -0.6687, 0.2212, 0.7099, 0.7602, 0.5358, 0.3674, 0.7602, 0.5358, 0.3674, 0.7421, 0.4555, 0.4917, 0.7261, 0.4095, 0.5524, -0.7071, -0.7071, -6.679e-08, -0.7071, -0.7071, -6.679e-08, -0.7071, -0.7071, -8.328e-08, -0.7071, -0.7071, -8.328e-08, 0.7071, -0.7071, -6.662e-08, 0.7071, -0.7071, -6.662e-08, 0.7071, -0.7071, -5.846e-08, 0.7071, -0.7071, -5.846e-08, 0.7258, 0.487, -0.4858, 0.7258, 0.487, -0.4858, 0.7242, 0.2771, -0.6314, 0.7275, 0.3099, -0.6121, -0.7275, 0.3099, -0.6121, -0.7242, 0.2771, -0.6314, -0.7258, 0.4869, -0.4858, -0.7258, 0.4869, -0.4858, 0.7275, 0.3099, -0.6121, 0.7242, 0.2771, -0.6314, 0.684, 0.07843, -0.7252, 0.684, 0.07843, -0.7252, -0.684, 0.07843, -0.7252, -0.684, 0.07843, -0.7252, -0.7242, 0.2771, -0.6314, -0.7275, 0.3099, -0.6121, -0.7275, 0.3099, 0.6121, -0.7242, 0.2771, 0.6314, -0.684, 0.07844, 0.7252, -0.684, 0.07844, 0.7252, 0.7275, 0.3099, 0.6121, 0.7242, 0.2771, 0.6314, 0.7258, 0.487, 0.4858, 0.7258, 0.487, 0.4858, -0.7258, 0.487, 0.4858, -0.7258, 0.487, 0.4858, -0.7242, 0.2771, 0.6314, -0.7275, 0.3099, 0.6121, -0.7071, -4.53e-07, 0.7071, -0.7071, -4.53e-07, 0.7071, -0.7071, -4.53e-07, 0.7071, -0.7071, -4.53e-07, 0.7071, -0.7071, -6.795e-07, -0.7071, -0.7071, -6.795e-07, -0.7071, -0.7071, -6.795e-07, -0.7071, -0.7071, -6.795e-07, -0.7071, 0.7071, 0.0, 0.7071, 0.7071, 0.0, 0.7071, 0.7071, 0.0, 0.7071, 0.7071, 0.0, 0.7071, 0.7071, 0.0, -0.7071, 0.7071, 0.0, -0.7071, 0.7071, 0.0, -0.7071, 0.7071, 0.0, -0.7071, -0.7071, -0.7071, -3.331e-08, -0.7071, -0.7071, -3.331e-08, -0.7071, -0.7071, -4.181e-08, -0.7071, -0.7071, -4.181e-08, 0.7071, -0.7071, -5.343e-08, 0.7071, -0.7071, -5.343e-08, 0.7071, -0.7071, -6.662e-08, 0.7071, -0.7071, -6.662e-08, 0.7421, 0.4555, -0.4917, 0.7261, 0.4095, -0.5524, 0.663, 0.1892, -0.7243, 0.6687, 0.2212, -0.7099, -0.6687, 0.2212, -0.7099, -0.663, 0.1892, -0.7243, -0.7261, 0.4095, -0.5524, -0.7421, 0.4555, -0.4917, 0.6687, 0.2212, -0.7099, 0.663, 0.1892, -0.7243, 0.6425, 0.09738, -0.7601, 0.6425, 0.09738, -0.7601, -0.6425, 0.09739, -0.7601, -0.6425, 0.09739, -0.7601, -0.663, 0.1892, -0.7243, -0.6687, 0.2212, -0.7099, 1.996e-07, -0.6605, -0.7508, 1.996e-07, -0.6605, -0.7508, 1.996e-07, -0.6605, -0.7508, 1.996e-07, -0.6605, -0.7508, -0.7071, -0.7071, -4.181e-08, -0.7071, -0.7071, -4.181e-08, -0.7071, -0.7071, -5.031e-08, -0.7071, -0.7071, -5.031e-08, 0.7071, -0.7071, -4.528e-08, 0.7071, -0.7071, -4.528e-08, 0.7071, -0.7071, -5.343e-08, 0.7071, -0.7071, -5.343e-08, 0.7071, -0.7071, -4.528e-08, 0.7071, -0.7071, -4.528e-08, 0.7071, -0.7071, -5.846e-08, 0.7071, -0.7071, -5.846e-08, -0.7071, -0.7071, -6.679e-08, -0.7071, -0.7071, -6.679e-08, -0.7071, -0.7071, -5.031e-08, -0.7071, -0.7071, -5.031e-08, -0.7261, 0.4095, 0.5524, -0.7421, 0.4555, 0.4917, -0.7602, 0.5358, 0.3674, -0.7602, 0.5358, 0.3674, 0.684, 0.07844, 0.7252, 0.684, 0.07844, 0.7252, 0.7242, 0.2771, 0.6314, 0.7275, 0.3099, 0.6121, 0.7261, 0.4095, -0.5524, 0.7421, 0.4555, -0.4917, 0.7602, 0.5358, -0.3674, 0.7602, 0.5358, -0.3674, -0.7602, 0.5358, -0.3674, -0.7602, 0.5358, -0.3674, -0.7421, 0.4555, -0.4917, -0.7261, 0.4095, -0.5524, 1.0, 0.0, 0.0, 1.0, -7.856e-08, 0.0, 1.0, 0.0, 0.0, -1.0, -3.267e-07, -4.343e-09, -1.0, -4.459e-08, 0.0, -1.0, 1.202e-07, 0.0, -1.0, -1.493e-07, -3.265e-14])] * 3)])

# ---- objects
ob_stone_bench_cube = bpy.data.objects.new('Stone_bench_Cube', me_stone_bench_cube)

# ---- transforms, parenting, visibility, modifiers, constraints
ob_stone_bench_cube.location = (0.0, 0.0, 0.0)
ob_stone_bench_cube.lineart.crease_threshold = 0.0

# ---- collection membership
col_collection.objects.link(ob_stone_bench_cube)

# ---- scene / render settings (as saved in the file)
scene.frame_start = 1; scene.frame_end = 250; scene.frame_set(1)
scene.render.engine = 'BLENDER_EEVEE_NEXT'
scene.cycles.use_denoising = False
scene.cycles.samples = 128
scene.cycles.sampling_pattern = 'TABULATED_SOBOL'
scene.cycles.use_adaptive_sampling = False
scene.cycles.use_light_tree = False
scene.view_settings.view_transform = 'Filmic'
bpy.context.view_layer.update()

# ---- added for rendering (the .blend has no active camera and no usable light): camera, sun
cam_auto = bpy.data.cameras.new('AutoCamera')
cam_auto.lens = 50.0
cam_auto.sensor_width = 36.0
cam_auto.clip_end = 1000.0
ob_auto_camera = bpy.data.objects.new('AutoCamera', cam_auto)
scene.collection.objects.link(ob_auto_camera)
ob_auto_camera.location = (4.42627, -4.6093, 3.54101)
ob_auto_camera.rotation_euler = (1.09748, -7.21219e-08, 0.694738)
scene.camera = ob_auto_camera
light_auto_sun = bpy.data.lights.new('AutoSun', 'SUN')
light_auto_sun.energy = 3.0
light_auto_sun.angle = 0.0523599
ob_auto_sun = bpy.data.objects.new('AutoSun', light_auto_sun)
scene.collection.objects.link(ob_auto_sun)
ob_auto_sun.rotation_euler = (0.872665, 0.174533, 0.523599)
bpy.context.view_layer.update()
